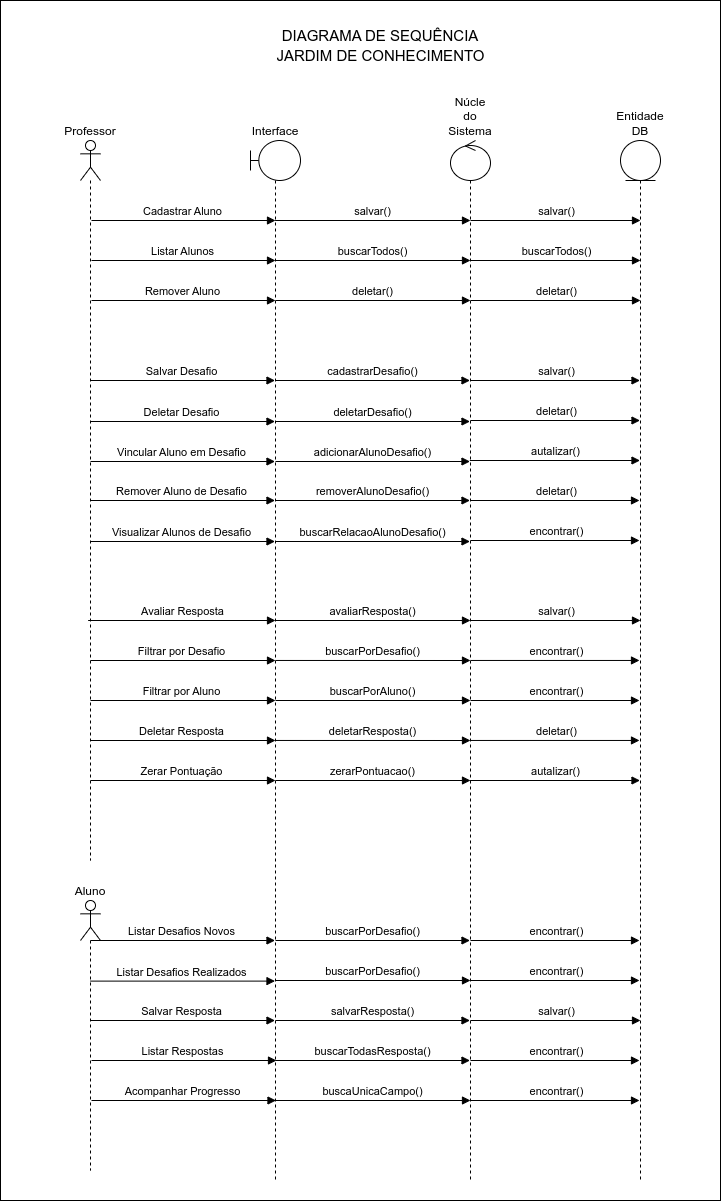

The diagram above was exported from draw.io. Its source (the exported page's mxGraphModel, read from the mxfile embedded in the PNG):
<mxGraphModel dx="3233" dy="3574" grid="1" gridSize="10" guides="1" tooltips="1" connect="1" arrows="1" fold="1" page="1" pageScale="1" pageWidth="850" pageHeight="1100" background="none" math="0" shadow="0">
  <root>
    <mxCell id="0" />
    <mxCell id="1" parent="0" />
    <mxCell id="2" value="" style="rounded=0;whiteSpace=wrap;html=1;" vertex="1" parent="1">
      <mxGeometry x="80" y="-1180" width="720" height="1200" as="geometry" />
    </mxCell>
    <mxCell id="3" value="Professor" style="shape=umlLifeline;perimeter=lifelinePerimeter;whiteSpace=wrap;html=1;container=1;dropTarget=0;collapsible=0;recursiveResize=0;outlineConnect=0;portConstraint=eastwest;newEdgeStyle={&quot;curved&quot;:0,&quot;rounded&quot;:0};participant=umlActor;size=40;labelPosition=center;verticalLabelPosition=top;align=center;verticalAlign=bottom;" vertex="1" parent="1">
      <mxGeometry x="160" y="-1040" width="20" height="720" as="geometry" />
    </mxCell>
    <mxCell id="4" value="Núcle do Sistema" style="shape=umlLifeline;perimeter=lifelinePerimeter;whiteSpace=wrap;html=1;container=1;dropTarget=0;collapsible=0;recursiveResize=0;outlineConnect=0;portConstraint=eastwest;newEdgeStyle={&quot;curved&quot;:0,&quot;rounded&quot;:0};participant=umlControl;labelPosition=center;verticalLabelPosition=top;align=center;verticalAlign=bottom;" vertex="1" parent="1">
      <mxGeometry x="530" y="-1040" width="40" height="1040" as="geometry" />
    </mxCell>
    <mxCell id="5" value="Interface" style="shape=umlLifeline;perimeter=lifelinePerimeter;whiteSpace=wrap;html=1;container=1;dropTarget=0;collapsible=0;recursiveResize=0;outlineConnect=0;portConstraint=eastwest;newEdgeStyle={&quot;curved&quot;:0,&quot;rounded&quot;:0};participant=umlBoundary;labelPosition=center;verticalLabelPosition=top;align=center;verticalAlign=bottom;" vertex="1" parent="1">
      <mxGeometry x="330" y="-1040" width="50" height="1040" as="geometry" />
    </mxCell>
    <mxCell id="6" value="Entidade DB" style="shape=umlLifeline;perimeter=lifelinePerimeter;whiteSpace=wrap;html=1;container=1;dropTarget=0;collapsible=0;recursiveResize=0;outlineConnect=0;portConstraint=eastwest;newEdgeStyle={&quot;curved&quot;:0,&quot;rounded&quot;:0};participant=umlEntity;labelPosition=center;verticalLabelPosition=top;align=center;verticalAlign=bottom;" vertex="1" parent="1">
      <mxGeometry x="700" y="-1040" width="40" height="1040" as="geometry" />
    </mxCell>
    <mxCell id="7" value="Salvar Desafio" style="html=1;verticalAlign=bottom;endArrow=block;curved=0;rounded=0;" edge="1" target="5" parent="1">
      <mxGeometry width="80" relative="1" as="geometry">
        <mxPoint x="170" y="-800" as="sourcePoint" />
        <mxPoint x="330" y="-799.96" as="targetPoint" />
        <mxPoint as="offset" />
      </mxGeometry>
    </mxCell>
    <mxCell id="8" value="Deletar Desafio" style="html=1;verticalAlign=bottom;endArrow=block;curved=0;rounded=0;" edge="1" target="5" parent="1">
      <mxGeometry width="80" relative="1" as="geometry">
        <mxPoint x="170" y="-759" as="sourcePoint" />
        <mxPoint x="330" y="-759.35" as="targetPoint" />
        <mxPoint as="offset" />
      </mxGeometry>
    </mxCell>
    <mxCell id="9" value="salvar()" style="html=1;verticalAlign=bottom;endArrow=block;curved=0;rounded=0;" edge="1" target="6" parent="1">
      <mxGeometry width="80" relative="1" as="geometry">
        <mxPoint x="550" y="-800" as="sourcePoint" />
        <mxPoint x="680" y="-799.96" as="targetPoint" />
        <mxPoint as="offset" />
      </mxGeometry>
    </mxCell>
    <mxCell id="10" value="Vincular Aluno em Desafio" style="html=1;verticalAlign=bottom;endArrow=block;curved=0;rounded=0;" edge="1" target="5" parent="1">
      <mxGeometry width="80" relative="1" as="geometry">
        <mxPoint x="170" y="-719" as="sourcePoint" />
        <mxPoint x="330" y="-719.39" as="targetPoint" />
        <mxPoint as="offset" />
      </mxGeometry>
    </mxCell>
    <mxCell id="11" value="Remover Aluno de Desafio" style="html=1;verticalAlign=bottom;endArrow=block;curved=0;rounded=0;" edge="1" target="5" parent="1">
      <mxGeometry width="80" relative="1" as="geometry">
        <mxPoint x="170" y="-680" as="sourcePoint" />
        <mxPoint x="330" y="-679.39" as="targetPoint" />
        <mxPoint as="offset" />
      </mxGeometry>
    </mxCell>
    <mxCell id="12" value="Visualizar Alunos de Desafio" style="html=1;verticalAlign=bottom;endArrow=block;curved=0;rounded=0;" edge="1" target="5" parent="1">
      <mxGeometry width="80" relative="1" as="geometry">
        <mxPoint x="170" y="-639" as="sourcePoint" />
        <mxPoint x="330" y="-639.39" as="targetPoint" />
        <mxPoint as="offset" />
      </mxGeometry>
    </mxCell>
    <mxCell id="13" value="salvarResposta()" style="html=1;verticalAlign=bottom;endArrow=block;curved=0;rounded=0;" edge="1" target="4" parent="1">
      <mxGeometry width="80" relative="1" as="geometry">
        <mxPoint x="355" y="-160" as="sourcePoint" />
        <mxPoint x="485" y="-159.96000000000004" as="targetPoint" />
        <mxPoint as="offset" />
      </mxGeometry>
    </mxCell>
    <mxCell id="14" value="buscarTodasResposta()" style="html=1;verticalAlign=bottom;endArrow=block;curved=0;rounded=0;" edge="1" target="4" parent="1">
      <mxGeometry width="80" relative="1" as="geometry">
        <mxPoint x="355" y="-120" as="sourcePoint" />
        <mxPoint x="485" y="-119.96000000000004" as="targetPoint" />
        <mxPoint as="offset" />
      </mxGeometry>
    </mxCell>
    <mxCell id="15" value="buscarPorAluno()" style="html=1;verticalAlign=bottom;endArrow=block;curved=0;rounded=0;" edge="1" parent="1">
      <mxGeometry width="80" relative="1" as="geometry">
        <mxPoint x="355" y="-480" as="sourcePoint" />
        <mxPoint x="550" y="-480" as="targetPoint" />
        <mxPoint as="offset" />
      </mxGeometry>
    </mxCell>
    <mxCell id="16" value="Acompanhar Progresso" style="html=1;verticalAlign=bottom;endArrow=block;curved=0;rounded=0;" edge="1" parent="1">
      <mxGeometry width="80" relative="1" as="geometry">
        <mxPoint x="171" y="-80" as="sourcePoint" />
        <mxPoint x="355.5" y="-80" as="targetPoint" />
        <mxPoint as="offset" />
      </mxGeometry>
    </mxCell>
    <mxCell id="17" value="avaliarResposta()" style="html=1;verticalAlign=bottom;endArrow=block;curved=0;rounded=0;" edge="1" parent="1">
      <mxGeometry width="80" relative="1" as="geometry">
        <mxPoint x="355" y="-560" as="sourcePoint" />
        <mxPoint x="550" y="-560" as="targetPoint" />
        <mxPoint as="offset" />
      </mxGeometry>
    </mxCell>
    <mxCell id="18" value="zerarPontuacao()" style="html=1;verticalAlign=bottom;endArrow=block;curved=0;rounded=0;" edge="1" parent="1">
      <mxGeometry width="80" relative="1" as="geometry">
        <mxPoint x="355" y="-400" as="sourcePoint" />
        <mxPoint x="550" y="-400" as="targetPoint" />
        <mxPoint as="offset" />
      </mxGeometry>
    </mxCell>
    <mxCell id="19" value="deletarResposta()" style="html=1;verticalAlign=bottom;endArrow=block;curved=0;rounded=0;" edge="1" parent="1">
      <mxGeometry width="80" relative="1" as="geometry">
        <mxPoint x="355" y="-440.03999999999996" as="sourcePoint" />
        <mxPoint x="550" y="-440" as="targetPoint" />
        <mxPoint as="offset" />
      </mxGeometry>
    </mxCell>
    <mxCell id="20" value="autalizar()" style="html=1;verticalAlign=bottom;endArrow=block;curved=0;rounded=0;" edge="1" parent="1">
      <mxGeometry width="80" relative="1" as="geometry">
        <mxPoint x="549.3235294117649" y="-720" as="sourcePoint" />
        <mxPoint x="719.4999999999995" y="-720" as="targetPoint" />
        <mxPoint as="offset" />
      </mxGeometry>
    </mxCell>
    <mxCell id="21" value="deletar()" style="html=1;verticalAlign=bottom;endArrow=block;curved=0;rounded=0;" edge="1" target="6" parent="1">
      <mxGeometry width="80" relative="1" as="geometry">
        <mxPoint x="550" y="-760" as="sourcePoint" />
        <mxPoint x="680" y="-759.96" as="targetPoint" />
        <mxPoint as="offset" />
      </mxGeometry>
    </mxCell>
    <mxCell id="22" value="Aluno" style="shape=umlLifeline;perimeter=lifelinePerimeter;whiteSpace=wrap;html=1;container=1;dropTarget=0;collapsible=0;recursiveResize=0;outlineConnect=0;portConstraint=eastwest;newEdgeStyle={&quot;curved&quot;:0,&quot;rounded&quot;:0};participant=umlActor;labelPosition=center;verticalLabelPosition=top;align=center;verticalAlign=bottom;" vertex="1" parent="1">
      <mxGeometry x="160" y="-280" width="20" height="270" as="geometry" />
    </mxCell>
    <mxCell id="23" value="cadastrarDesafio()" style="html=1;verticalAlign=bottom;endArrow=block;curved=0;rounded=0;" edge="1" target="4" parent="1">
      <mxGeometry width="80" relative="1" as="geometry">
        <mxPoint x="355" y="-800" as="sourcePoint" />
        <mxPoint x="515" y="-799.96" as="targetPoint" />
        <mxPoint as="offset" />
      </mxGeometry>
    </mxCell>
    <mxCell id="24" value="deletarDesafio()" style="html=1;verticalAlign=bottom;endArrow=block;curved=0;rounded=0;" edge="1" target="4" parent="1">
      <mxGeometry width="80" relative="1" as="geometry">
        <mxPoint x="355" y="-759" as="sourcePoint" />
        <mxPoint x="515" y="-759.35" as="targetPoint" />
        <mxPoint as="offset" />
      </mxGeometry>
    </mxCell>
    <mxCell id="25" value="adicionarAlunoDesafio()" style="html=1;verticalAlign=bottom;endArrow=block;curved=0;rounded=0;" edge="1" target="4" parent="1">
      <mxGeometry width="80" relative="1" as="geometry">
        <mxPoint x="355" y="-719" as="sourcePoint" />
        <mxPoint x="515" y="-719.39" as="targetPoint" />
        <mxPoint as="offset" />
      </mxGeometry>
    </mxCell>
    <mxCell id="26" value="removerAlunoDesafio()" style="html=1;verticalAlign=bottom;endArrow=block;curved=0;rounded=0;" edge="1" target="4" parent="1">
      <mxGeometry width="80" relative="1" as="geometry">
        <mxPoint x="355" y="-680" as="sourcePoint" />
        <mxPoint x="515" y="-679.39" as="targetPoint" />
        <mxPoint as="offset" />
      </mxGeometry>
    </mxCell>
    <mxCell id="27" value="buscarRelacaoAlunoDesafio()" style="html=1;verticalAlign=bottom;endArrow=block;curved=0;rounded=0;" edge="1" target="4" parent="1">
      <mxGeometry width="80" relative="1" as="geometry">
        <mxPoint x="355" y="-639" as="sourcePoint" />
        <mxPoint x="515" y="-639.39" as="targetPoint" />
        <mxPoint as="offset" />
      </mxGeometry>
    </mxCell>
    <mxCell id="28" value="deletar()" style="html=1;verticalAlign=bottom;endArrow=block;curved=0;rounded=0;" edge="1" parent="1">
      <mxGeometry width="80" relative="1" as="geometry">
        <mxPoint x="550" y="-680" as="sourcePoint" />
        <mxPoint x="719" y="-680" as="targetPoint" />
        <mxPoint as="offset" />
      </mxGeometry>
    </mxCell>
    <mxCell id="29" value="encontrar()" style="html=1;verticalAlign=bottom;endArrow=block;curved=0;rounded=0;" edge="1" parent="1">
      <mxGeometry width="80" relative="1" as="geometry">
        <mxPoint x="550" y="-640" as="sourcePoint" />
        <mxPoint x="719" y="-640" as="targetPoint" />
        <mxPoint as="offset" />
      </mxGeometry>
    </mxCell>
    <mxCell id="30" value="Listar Alunos" style="html=1;verticalAlign=bottom;endArrow=block;curved=0;rounded=0;" edge="1" parent="1">
      <mxGeometry width="80" relative="1" as="geometry">
        <mxPoint x="171" y="-920" as="sourcePoint" />
        <mxPoint x="355" y="-920" as="targetPoint" />
        <mxPoint as="offset" />
      </mxGeometry>
    </mxCell>
    <mxCell id="31" value="Cadastrar Aluno" style="html=1;verticalAlign=bottom;endArrow=block;curved=0;rounded=0;" edge="1" parent="1">
      <mxGeometry width="80" relative="1" as="geometry">
        <mxPoint x="171" y="-960" as="sourcePoint" />
        <mxPoint x="355" y="-960" as="targetPoint" />
        <mxPoint as="offset" />
      </mxGeometry>
    </mxCell>
    <mxCell id="32" value="salvar()" style="html=1;verticalAlign=bottom;endArrow=block;curved=0;rounded=0;" edge="1" parent="1">
      <mxGeometry width="80" relative="1" as="geometry">
        <mxPoint x="354.59090909090924" y="-960" as="sourcePoint" />
        <mxPoint x="550" y="-960" as="targetPoint" />
        <mxPoint as="offset" />
      </mxGeometry>
    </mxCell>
    <mxCell id="33" value="buscarTodos()" style="html=1;verticalAlign=bottom;endArrow=block;curved=0;rounded=0;" edge="1" parent="1">
      <mxGeometry width="80" relative="1" as="geometry">
        <mxPoint x="355" y="-920" as="sourcePoint" />
        <mxPoint x="550" y="-920" as="targetPoint" />
        <mxPoint as="offset" />
      </mxGeometry>
    </mxCell>
    <mxCell id="34" value="salvar()" style="html=1;verticalAlign=bottom;endArrow=block;curved=0;rounded=0;" edge="1" parent="1">
      <mxGeometry width="80" relative="1" as="geometry">
        <mxPoint x="550" y="-960" as="sourcePoint" />
        <mxPoint x="720" y="-960" as="targetPoint" />
        <mxPoint as="offset" />
      </mxGeometry>
    </mxCell>
    <mxCell id="35" value="buscarTodos()" style="html=1;verticalAlign=bottom;endArrow=block;curved=0;rounded=0;" edge="1" parent="1">
      <mxGeometry width="80" relative="1" as="geometry">
        <mxPoint x="550" y="-920" as="sourcePoint" />
        <mxPoint x="720" y="-920" as="targetPoint" />
        <mxPoint as="offset" />
      </mxGeometry>
    </mxCell>
    <mxCell id="36" value="Remover Aluno" style="html=1;verticalAlign=bottom;endArrow=block;curved=0;rounded=0;" edge="1" parent="1">
      <mxGeometry width="80" relative="1" as="geometry">
        <mxPoint x="171" y="-880" as="sourcePoint" />
        <mxPoint x="355" y="-880" as="targetPoint" />
        <mxPoint as="offset" />
      </mxGeometry>
    </mxCell>
    <mxCell id="37" value="deletar()" style="html=1;verticalAlign=bottom;endArrow=block;curved=0;rounded=0;" edge="1" parent="1">
      <mxGeometry width="80" relative="1" as="geometry">
        <mxPoint x="355" y="-880" as="sourcePoint" />
        <mxPoint x="550" y="-880" as="targetPoint" />
        <mxPoint as="offset" />
      </mxGeometry>
    </mxCell>
    <mxCell id="38" value="deletar()" style="html=1;verticalAlign=bottom;endArrow=block;curved=0;rounded=0;" edge="1" parent="1">
      <mxGeometry width="80" relative="1" as="geometry">
        <mxPoint x="550" y="-880" as="sourcePoint" />
        <mxPoint x="720" y="-880" as="targetPoint" />
        <mxPoint as="offset" />
      </mxGeometry>
    </mxCell>
    <mxCell id="39" value="buscarPorDesafio()" style="html=1;verticalAlign=bottom;endArrow=block;curved=0;rounded=0;" edge="1" parent="1">
      <mxGeometry width="80" relative="1" as="geometry">
        <mxPoint x="355" y="-520.04" as="sourcePoint" />
        <mxPoint x="550" y="-520" as="targetPoint" />
        <mxPoint as="offset" />
      </mxGeometry>
    </mxCell>
    <mxCell id="40" value="salvar()" style="html=1;verticalAlign=bottom;endArrow=block;curved=0;rounded=0;" edge="1" parent="1">
      <mxGeometry width="80" relative="1" as="geometry">
        <mxPoint x="550" y="-560" as="sourcePoint" />
        <mxPoint x="720" y="-560" as="targetPoint" />
        <mxPoint as="offset" />
      </mxGeometry>
    </mxCell>
    <mxCell id="41" value="encontrar()" style="html=1;verticalAlign=bottom;endArrow=block;curved=0;rounded=0;" edge="1" parent="1">
      <mxGeometry width="80" relative="1" as="geometry">
        <mxPoint x="550" y="-520.04" as="sourcePoint" />
        <mxPoint x="719" y="-520.04" as="targetPoint" />
        <mxPoint as="offset" />
      </mxGeometry>
    </mxCell>
    <mxCell id="42" value="encontrar()" style="html=1;verticalAlign=bottom;endArrow=block;curved=0;rounded=0;" edge="1" parent="1">
      <mxGeometry width="80" relative="1" as="geometry">
        <mxPoint x="550" y="-479.99999999999994" as="sourcePoint" />
        <mxPoint x="719" y="-479.99999999999994" as="targetPoint" />
        <mxPoint as="offset" />
      </mxGeometry>
    </mxCell>
    <mxCell id="43" value="deletar()" style="html=1;verticalAlign=bottom;endArrow=block;curved=0;rounded=0;" edge="1" parent="1">
      <mxGeometry width="80" relative="1" as="geometry">
        <mxPoint x="550" y="-440.03999999999996" as="sourcePoint" />
        <mxPoint x="719" y="-440.03999999999996" as="targetPoint" />
        <mxPoint as="offset" />
      </mxGeometry>
    </mxCell>
    <mxCell id="44" value="autalizar()" style="html=1;verticalAlign=bottom;endArrow=block;curved=0;rounded=0;" edge="1" parent="1">
      <mxGeometry width="80" relative="1" as="geometry">
        <mxPoint x="549.3235294117649" y="-400" as="sourcePoint" />
        <mxPoint x="719.4999999999995" y="-400" as="targetPoint" />
        <mxPoint as="offset" />
      </mxGeometry>
    </mxCell>
    <mxCell id="45" value="Filtrar por Aluno" style="html=1;verticalAlign=bottom;endArrow=block;curved=0;rounded=0;" edge="1" parent="1">
      <mxGeometry width="80" relative="1" as="geometry">
        <mxPoint x="170" y="-480" as="sourcePoint" />
        <mxPoint x="355" y="-480" as="targetPoint" />
        <mxPoint as="offset" />
      </mxGeometry>
    </mxCell>
    <mxCell id="46" value="Avaliar Resposta" style="html=1;verticalAlign=bottom;endArrow=block;curved=0;rounded=0;" edge="1" source="3" parent="1">
      <mxGeometry width="80" relative="1" as="geometry">
        <mxPoint x="160" y="-560" as="sourcePoint" />
        <mxPoint x="355" y="-560" as="targetPoint" />
        <mxPoint as="offset" />
      </mxGeometry>
    </mxCell>
    <mxCell id="47" value="Zerar Pontuação" style="html=1;verticalAlign=bottom;endArrow=block;curved=0;rounded=0;" edge="1" parent="1">
      <mxGeometry width="80" relative="1" as="geometry">
        <mxPoint x="170" y="-400" as="sourcePoint" />
        <mxPoint x="355" y="-400" as="targetPoint" />
        <mxPoint as="offset" />
      </mxGeometry>
    </mxCell>
    <mxCell id="48" value="Deletar Resposta" style="html=1;verticalAlign=bottom;endArrow=block;curved=0;rounded=0;" edge="1" parent="1">
      <mxGeometry width="80" relative="1" as="geometry">
        <mxPoint x="170" y="-440" as="sourcePoint" />
        <mxPoint x="355" y="-440" as="targetPoint" />
        <mxPoint as="offset" />
      </mxGeometry>
    </mxCell>
    <mxCell id="49" value="Filtrar por Desafio" style="html=1;verticalAlign=bottom;endArrow=block;curved=0;rounded=0;" edge="1" parent="1">
      <mxGeometry width="80" relative="1" as="geometry">
        <mxPoint x="170" y="-520" as="sourcePoint" />
        <mxPoint x="355" y="-520" as="targetPoint" />
        <mxPoint as="offset" />
      </mxGeometry>
    </mxCell>
    <mxCell id="50" value="Listar Desafios Novos" style="html=1;verticalAlign=bottom;endArrow=block;curved=0;rounded=0;" edge="1" target="5" parent="1">
      <mxGeometry width="80" relative="1" as="geometry">
        <mxPoint x="170" y="-240" as="sourcePoint" />
        <mxPoint x="300" y="-239.96000000000004" as="targetPoint" />
        <mxPoint as="offset" />
      </mxGeometry>
    </mxCell>
    <mxCell id="51" value="Listar Desafios Realizados" style="html=1;verticalAlign=bottom;endArrow=block;curved=0;rounded=0;" edge="1" target="5" parent="1">
      <mxGeometry width="80" relative="1" as="geometry">
        <mxPoint x="170" y="-199.39" as="sourcePoint" />
        <mxPoint x="300" y="-199.35000000000002" as="targetPoint" />
        <mxPoint as="offset" />
      </mxGeometry>
    </mxCell>
    <mxCell id="52" value="buscarPorDesafio()" style="html=1;verticalAlign=bottom;endArrow=block;curved=0;rounded=0;" edge="1" target="4" parent="1">
      <mxGeometry width="80" relative="1" as="geometry">
        <mxPoint x="355" y="-240" as="sourcePoint" />
        <mxPoint x="485" y="-239.96000000000004" as="targetPoint" />
        <mxPoint as="offset" />
      </mxGeometry>
    </mxCell>
    <mxCell id="53" value="buscarPorDesafio()" style="html=1;verticalAlign=bottom;endArrow=block;curved=0;rounded=0;" edge="1" parent="1">
      <mxGeometry width="80" relative="1" as="geometry">
        <mxPoint x="355" y="-200" as="sourcePoint" />
        <mxPoint x="550" y="-200" as="targetPoint" />
        <mxPoint as="offset" />
      </mxGeometry>
    </mxCell>
    <mxCell id="54" value="Salvar Resposta" style="html=1;verticalAlign=bottom;endArrow=block;curved=0;rounded=0;" edge="1" target="5" parent="1">
      <mxGeometry width="80" relative="1" as="geometry">
        <mxPoint x="170" y="-160" as="sourcePoint" />
        <mxPoint x="350" y="-160" as="targetPoint" />
        <mxPoint as="offset" />
      </mxGeometry>
    </mxCell>
    <mxCell id="55" value="Listar Respostas" style="html=1;verticalAlign=bottom;endArrow=block;curved=0;rounded=0;" edge="1" parent="1">
      <mxGeometry width="80" relative="1" as="geometry">
        <mxPoint x="171" y="-120" as="sourcePoint" />
        <mxPoint x="356" y="-120" as="targetPoint" />
        <mxPoint as="offset" />
      </mxGeometry>
    </mxCell>
    <mxCell id="56" value="buscaUnicaCampo()" style="html=1;verticalAlign=bottom;endArrow=block;curved=0;rounded=0;" edge="1" parent="1">
      <mxGeometry width="80" relative="1" as="geometry">
        <mxPoint x="355" y="-80" as="sourcePoint" />
        <mxPoint x="550" y="-80" as="targetPoint" />
        <mxPoint as="offset" />
      </mxGeometry>
    </mxCell>
    <mxCell id="57" value="encontrar()" style="html=1;verticalAlign=bottom;endArrow=block;curved=0;rounded=0;" edge="1" parent="1">
      <mxGeometry width="80" relative="1" as="geometry">
        <mxPoint x="550" y="-239.99999999999994" as="sourcePoint" />
        <mxPoint x="719" y="-239.99999999999994" as="targetPoint" />
        <mxPoint as="offset" />
      </mxGeometry>
    </mxCell>
    <mxCell id="58" value="encontrar()" style="html=1;verticalAlign=bottom;endArrow=block;curved=0;rounded=0;" edge="1" parent="1">
      <mxGeometry width="80" relative="1" as="geometry">
        <mxPoint x="550" y="-199.99999999999994" as="sourcePoint" />
        <mxPoint x="719" y="-199.99999999999994" as="targetPoint" />
        <mxPoint as="offset" />
      </mxGeometry>
    </mxCell>
    <mxCell id="59" value="salvar()" style="html=1;verticalAlign=bottom;endArrow=block;curved=0;rounded=0;" edge="1" parent="1">
      <mxGeometry width="80" relative="1" as="geometry">
        <mxPoint x="550" y="-160" as="sourcePoint" />
        <mxPoint x="720" y="-160" as="targetPoint" />
        <mxPoint as="offset" />
      </mxGeometry>
    </mxCell>
    <mxCell id="60" value="encontrar()" style="html=1;verticalAlign=bottom;endArrow=block;curved=0;rounded=0;" edge="1" parent="1">
      <mxGeometry width="80" relative="1" as="geometry">
        <mxPoint x="550" y="-119.99999999999994" as="sourcePoint" />
        <mxPoint x="719" y="-119.99999999999994" as="targetPoint" />
        <mxPoint as="offset" />
      </mxGeometry>
    </mxCell>
    <mxCell id="61" value="encontrar()" style="html=1;verticalAlign=bottom;endArrow=block;curved=0;rounded=0;" edge="1" parent="1">
      <mxGeometry width="80" relative="1" as="geometry">
        <mxPoint x="550" y="-79.99999999999994" as="sourcePoint" />
        <mxPoint x="719" y="-79.99999999999994" as="targetPoint" />
        <mxPoint as="offset" />
      </mxGeometry>
    </mxCell>
    <mxCell id="62" value="&lt;font style=&quot;font-size: 15px;&quot; color=&quot;#000000&quot;&gt;DIAGRAMA DE SEQUÊNCIA&lt;/font&gt;" style="text;html=1;align=center;verticalAlign=middle;whiteSpace=wrap;rounded=0;fontColor=#990000;" vertex="1" parent="1">
      <mxGeometry x="250" y="-1160" width="420" height="30" as="geometry" />
    </mxCell>
    <mxCell id="63" value="&lt;font style=&quot;font-size: 15px;&quot; color=&quot;#000000&quot;&gt;JARDIM DE CONHECIMENTO&lt;/font&gt;" style="text;html=1;align=center;verticalAlign=middle;whiteSpace=wrap;rounded=0;fontColor=#990000;" vertex="1" parent="1">
      <mxGeometry x="347.5" y="-1140" width="225" height="30" as="geometry" />
    </mxCell>
  </root>
</mxGraphModel>